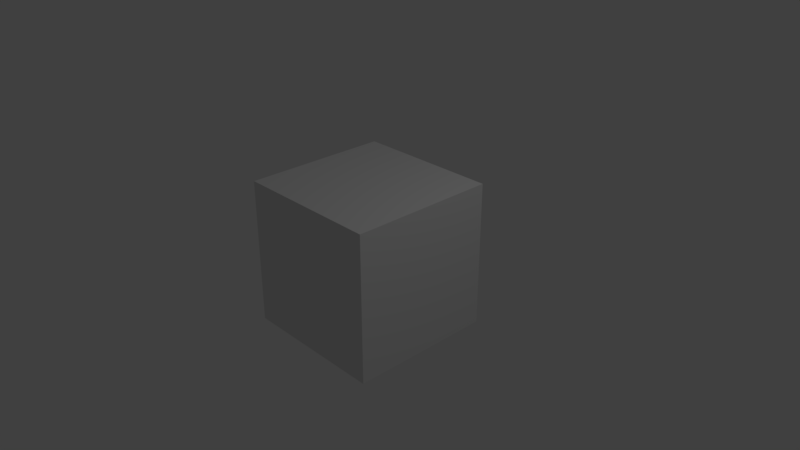 # Source: untitled.blend  (saved by Blender 2.79.0; exported with 4.5.12 LTS)
import bpy
from mathutils import Matrix  # noqa: F401  (used for matrix-valued properties, if any)

bpy.ops.wm.read_factory_settings(use_empty=True)
scene = bpy.context.scene
scene.name = 'Scene'

# ---- collections
col_collection_1 = bpy.data.collections.new('Collection 1'); scene.collection.children.link(col_collection_1)

# ---- materials (node trees are filled in below, after node groups)
mat_material = bpy.data.materials.new('Material')
mat_material.alpha_threshold = 0.0
mat_material.use_transparent_shadow = False
mat_material.roughness = 0.5
mat_material.line_color = (0.0, 0.0, 0.0, 1.0)

# ---- material node trees

# ---- world
world_world = bpy.data.worlds.new('World'); scene.world = world_world
world_world.color = (0.05088, 0.05088, 0.05088)
world_world.use_sun_shadow = False
world_world.sun_shadow_jitter_overblur = 0.0
world_world.cycles.sampling_method = 'MANUAL'

# ---- cameras
cam_camera = bpy.data.cameras.new('Camera')
cam_camera.clip_end = 100.0
cam_camera.lens = 35.0
cam_camera.sensor_width = 32.0
cam_camera.sensor_height = 18.0
cam_camera.ortho_scale = 7.314
cam_camera.dof.focus_distance = 0.0
cam_camera.dof.aperture_fstop = 128.0

# ---- lights
light_lamp = bpy.data.lights.new('Lamp', 'POINT')
light_lamp.transmission_factor = 0.0
light_lamp.cutoff_distance = 30.0
light_lamp.energy = 100.0
light_lamp.shadow_buffer_clip_start = 1.001
light_lamp.shadow_soft_size = 0.1
light_lamp.shadow_maximum_resolution = 0.006
light_lamp.use_absolute_resolution = True

# ---- meshes
me_cube = bpy.data.meshes.new('Cube')
me_cube.from_pydata([(1.0, 1.0, -1.0), (1.0, -1.0, -1.0), (-1.0, -1.0, -1.0), (-1.0, 1.0, -1.0), (1.0, 1.0, 1.0), (1.0, -1.0, 1.0), (-1.0, -1.0, 1.0), (-1.0, 1.0, 1.0)], [], [(0, 1, 2, 3), (4, 7, 6, 5), (0, 4, 5, 1), (1, 5, 6, 2), (2, 6, 7, 3), (4, 0, 3, 7)])
me_cube.materials.append(mat_material)
me_cube.use_remesh_preserve_volume = False
me_cube.use_remesh_preserve_attributes = False
me_cube.use_mirror_vertex_groups = False
me_cube.update()

# ---- objects
ob_cube = bpy.data.objects.new('Cube', me_cube)
ob_lamp = bpy.data.objects.new('Lamp', light_lamp)
ob_camera = bpy.data.objects.new('Camera', cam_camera)

# ---- transforms, parenting, visibility, modifiers, constraints
ob_cube.location = (0.0, 0.0, 0.0)
ob_cube.lock_rotations_4d = False
ob_cube.empty_display_type = 'ARROWS'
ob_cube.lineart.crease_threshold = 0.0
ob_lamp.location = (4.076, 1.005, 5.904)
ob_lamp.rotation_euler = (0.6503, 0.05522, 1.866)
ob_lamp.lock_rotations_4d = False
ob_lamp.empty_display_type = 'ARROWS'
ob_lamp.color = (0.0, 0.0, 0.0, 0.0)
ob_lamp.lineart.crease_threshold = 0.0
ob_camera.location = (7.481, -6.508, 5.344)
ob_camera.rotation_euler = (1.109, 0.0, 0.8149)
ob_camera.lock_rotations_4d = False
ob_camera.empty_display_type = 'ARROWS'
ob_camera.color = (0.0, 0.0, 0.0, 0.0)
ob_camera.display_type = 'WIRE'
ob_camera.lineart.crease_threshold = 0.0

# ---- collection membership
col_collection_1.objects.link(ob_cube)
col_collection_1.objects.link(ob_lamp)
col_collection_1.objects.link(ob_camera)

# ---- scene / render settings (as saved in the file)
scene.camera = ob_camera
scene.frame_start = 1; scene.frame_end = 690; scene.frame_set(1)
scene.render.engine = 'BLENDER_EEVEE_NEXT'
scene.render.resolution_percentage = 50
scene.render.dither_intensity = 0.0
scene.cycles.use_denoising = False
scene.cycles.samples = 128
scene.cycles.sampling_pattern = 'TABULATED_SOBOL'
scene.cycles.use_adaptive_sampling = False
scene.cycles.use_light_tree = False
scene.cycles.blur_glossy = 0.0
scene.cycles.sample_clamp_indirect = 0.0
scene.view_settings.view_transform = 'Standard'
bpy.context.view_layer.update()
